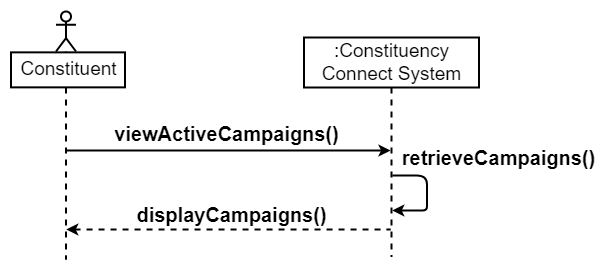

The diagram above was exported from draw.io. Its source (the exported page's mxGraphModel, read from the mxfile embedded in the PNG):
<mxGraphModel dx="1354" dy="1280" grid="0" gridSize="10" guides="1" tooltips="1" connect="1" arrows="1" fold="1" page="0" pageScale="1" pageWidth="850" pageHeight="1100" math="0" shadow="0">
  <root>
    <mxCell id="0" />
    <mxCell id="1" parent="0" />
    <mxCell id="2" value="&lt;font style=&quot;font-size: 19px;&quot;&gt;:Constituency Connect System&lt;/font&gt;" style="shape=umlLifeline;perimeter=lifelinePerimeter;whiteSpace=wrap;html=1;container=1;dropTarget=0;collapsible=0;recursiveResize=0;outlineConnect=0;portConstraint=eastwest;newEdgeStyle={&quot;curved&quot;:0,&quot;rounded&quot;:0};strokeWidth=2;size=50;" vertex="1" parent="1">
      <mxGeometry x="1219.5" y="4610" width="175" height="219" as="geometry" />
    </mxCell>
    <mxCell id="3" value="" style="group;strokeWidth=2;" vertex="1" connectable="0" parent="1">
      <mxGeometry x="927.5" y="4584" width="114" height="257" as="geometry" />
    </mxCell>
    <mxCell id="4" value="" style="shape=umlLifeline;perimeter=lifelinePerimeter;whiteSpace=wrap;html=1;container=1;dropTarget=0;collapsible=0;recursiveResize=0;outlineConnect=0;portConstraint=eastwest;newEdgeStyle={&quot;curved&quot;:0,&quot;rounded&quot;:0};participant=umlActor;strokeWidth=2;" vertex="1" parent="3">
      <mxGeometry x="44" width="20" height="248" as="geometry" />
    </mxCell>
    <mxCell id="5" value="&lt;font style=&quot;font-size: 19px;&quot;&gt;Constituent&lt;/font&gt;" style="text;html=1;align=center;verticalAlign=middle;resizable=0;points=[];autosize=1;strokeColor=default;fillColor=default;strokeWidth=2;" vertex="1" parent="3">
      <mxGeometry x="-1" y="40.86167652859961" width="114" height="35" as="geometry" />
    </mxCell>
    <mxCell id="6" value="" style="endArrow=none;html=1;rounded=0;startArrow=classic;startFill=1;strokeWidth=2;" edge="1" source="2" parent="1">
      <mxGeometry width="50" height="50" relative="1" as="geometry">
        <mxPoint x="1227" y="4723" as="sourcePoint" />
        <mxPoint x="981.6304347826087" y="4723" as="targetPoint" />
      </mxGeometry>
    </mxCell>
    <mxCell id="7" value="&lt;font style=&quot;font-size: 20px;&quot;&gt;&lt;b&gt;viewActiveCampaigns()&lt;/b&gt;&lt;/font&gt;" style="text;html=1;align=center;verticalAlign=middle;resizable=0;points=[];autosize=1;strokeColor=none;fillColor=none;" vertex="1" parent="1">
      <mxGeometry x="1020.5" y="4688" width="243" height="36" as="geometry" />
    </mxCell>
    <mxCell id="8" value="" style="endArrow=none;html=1;rounded=0;dashed=1;startArrow=classic;startFill=1;strokeWidth=2;" edge="1" parent="1">
      <mxGeometry width="50" height="50" relative="1" as="geometry">
        <mxPoint x="981.8103448275863" y="4802" as="sourcePoint" />
        <mxPoint x="1306.0000000000002" y="4802" as="targetPoint" />
      </mxGeometry>
    </mxCell>
    <mxCell id="9" value="&lt;font style=&quot;font-size: 20px;&quot;&gt;&lt;b&gt;retrieveCampaigns()&lt;/b&gt;&lt;/font&gt;" style="text;html=1;align=center;verticalAlign=middle;resizable=0;points=[];autosize=1;strokeColor=none;fillColor=none;" vertex="1" parent="1">
      <mxGeometry x="1308.5" y="4712" width="211" height="36" as="geometry" />
    </mxCell>
    <mxCell id="10" value="" style="endArrow=classic;html=1;rounded=1;curved=0;strokeWidth=2;" edge="1" parent="1">
      <mxGeometry width="50" height="50" relative="1" as="geometry">
        <mxPoint x="1307.8076923076924" y="4748" as="sourcePoint" />
        <mxPoint x="1307.8076923076924" y="4783" as="targetPoint" />
        <Array as="points">
          <mxPoint x="1342.5" y="4748" />
          <mxPoint x="1342.5" y="4766" />
          <mxPoint x="1342.5" y="4783" />
          <mxPoint x="1333.5" y="4783" />
        </Array>
      </mxGeometry>
    </mxCell>
    <mxCell id="11" value="&lt;font style=&quot;font-size: 20px;&quot;&gt;&lt;b&gt;display&lt;/b&gt;&lt;b&gt;Campaigns&lt;/b&gt;&lt;b&gt;()&lt;/b&gt;&lt;/font&gt;" style="text;html=1;align=center;verticalAlign=middle;resizable=0;points=[];autosize=1;strokeColor=none;fillColor=none;" vertex="1" parent="1">
      <mxGeometry x="1043" y="4769" width="208" height="36" as="geometry" />
    </mxCell>
  </root>
</mxGraphModel>